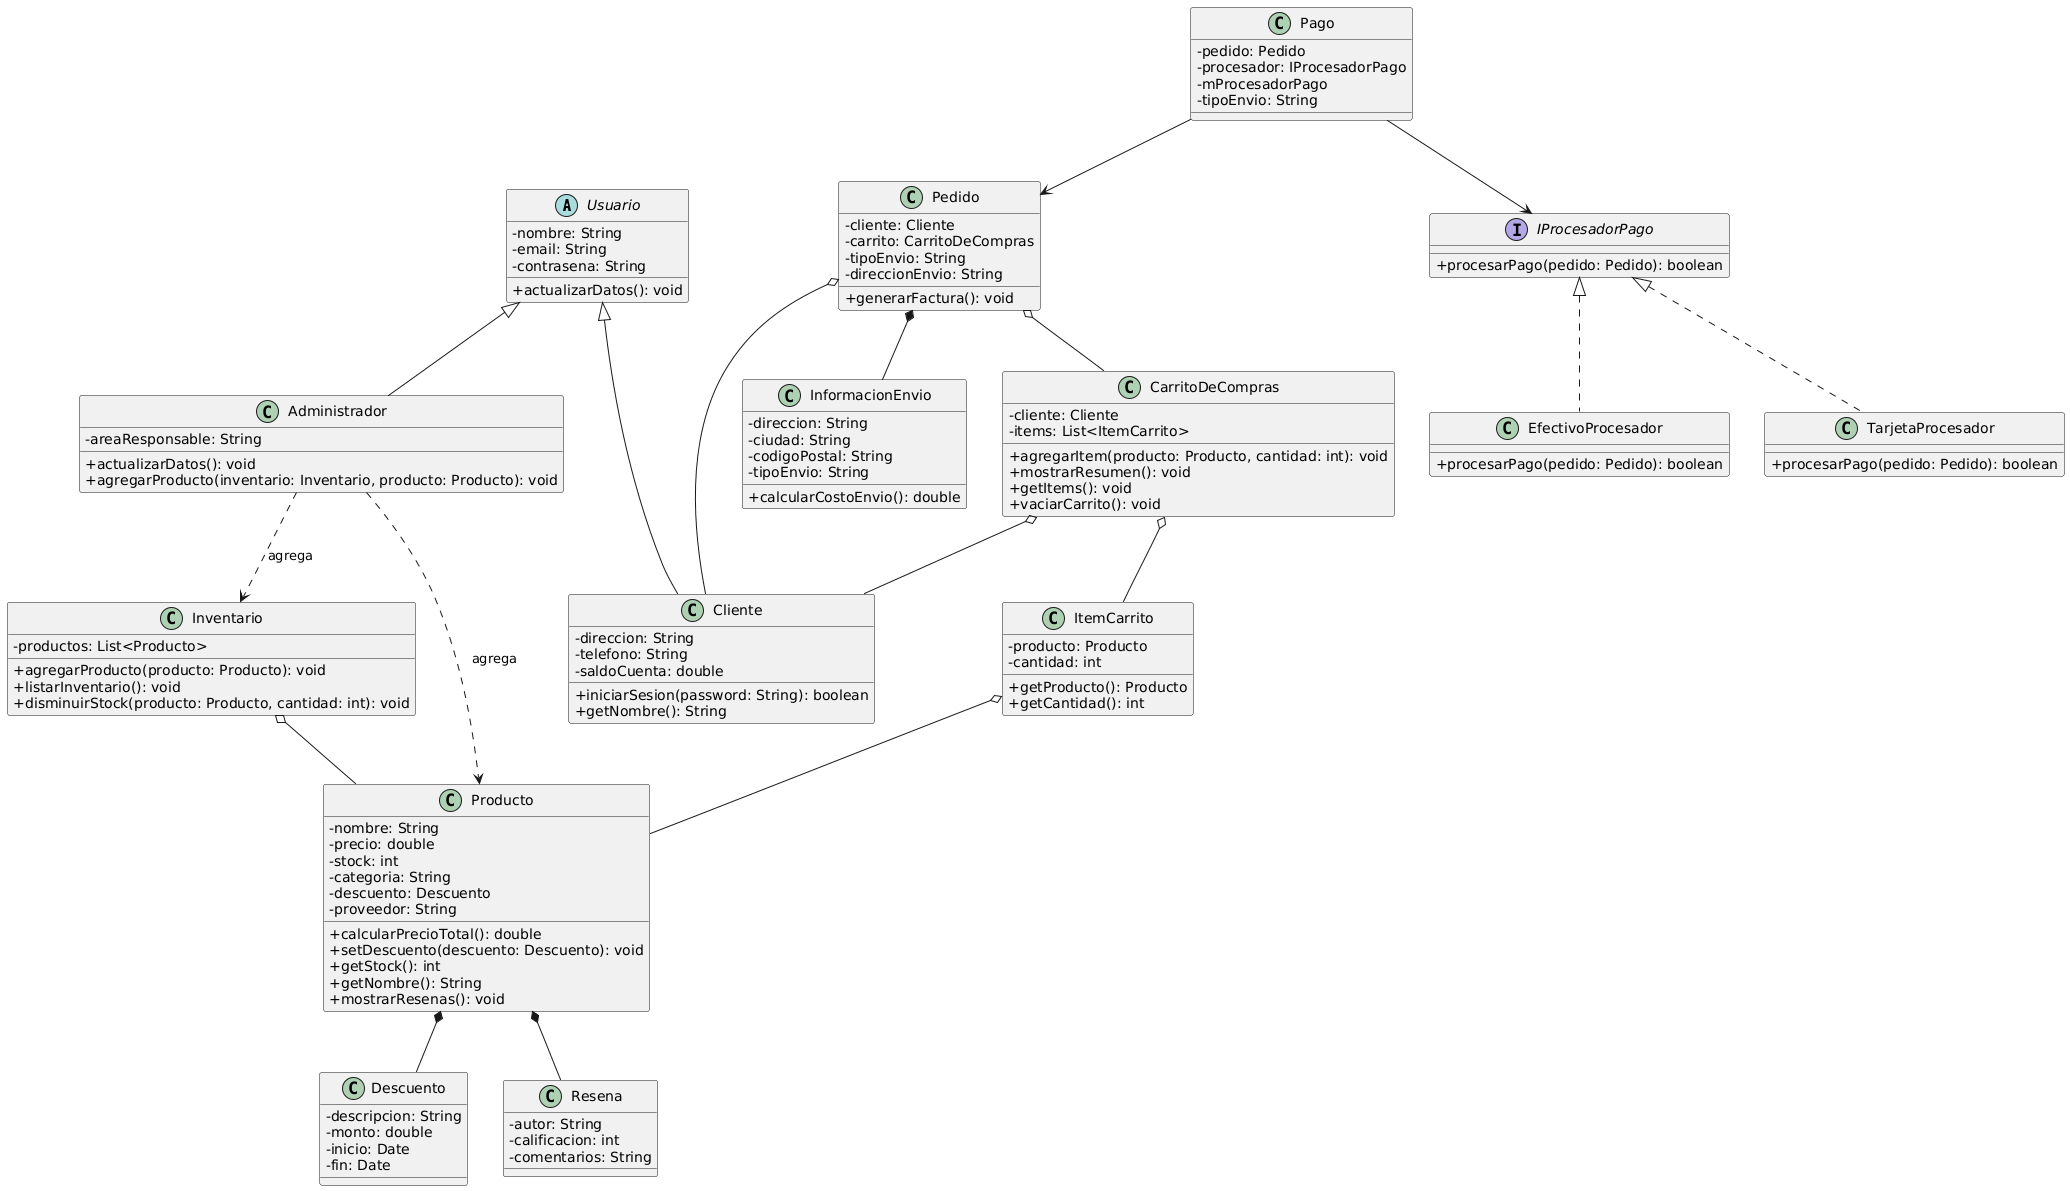

The diagram above was rendered by PlantUML. Its source (embedded in the PNG):
@startuml
skinparam classAttributeIconSize 0

' ========== CLASES PRINCIPALES ==========

abstract class Usuario {
  -nombre: String
  -email: String
  -contrasena: String
  +actualizarDatos(): void
}

class Cliente {
  -direccion: String
  -telefono: String
  -saldoCuenta: double
  +iniciarSesion(password: String): boolean
  +getNombre(): String
}

class Administrador {
  -areaResponsable: String
  +actualizarDatos(): void
  +agregarProducto(inventario: Inventario, producto: Producto): void
}

class Producto {
  -nombre: String
  -precio: double
  -stock: int
  -categoria: String
  -descuento: Descuento
  -proveedor: String
  +calcularPrecioTotal(): double
  +setDescuento(descuento: Descuento): void
  +getStock(): int
  +getNombre(): String
  +mostrarResenas(): void
}

class Inventario {
  -productos: List<Producto>
  +agregarProducto(producto: Producto): void
  +listarInventario(): void
  +disminuirStock(producto: Producto, cantidad: int): void
}

class CarritoDeCompras {
  -cliente: Cliente
  -items: List<ItemCarrito>
  +agregarItem(producto: Producto, cantidad: int): void
  +mostrarResumen(): void
  +getItems(): void
  +vaciarCarrito(): void
}

class ItemCarrito {
  -producto: Producto
  -cantidad: int
  +getProducto(): Producto
  +getCantidad(): int
}

class Pedido {
  -cliente: Cliente
  -carrito: CarritoDeCompras
  -tipoEnvio: String
  -direccionEnvio: String
  +generarFactura(): void
}

class Pago {
  -pedido: Pedido
  -procesador: IProcesadorPago
  -mProcesadorPago
  -tipoEnvio: String
}

class InformacionEnvio {
  -direccion: String
  -ciudad: String
  -codigoPostal: String
  -tipoEnvio: String
  +calcularCostoEnvio(): double
}

class Descuento {
  -descripcion: String
  -monto: double
  -inicio: Date
  -fin: Date
}

class Resena {
  -autor: String
  -calificacion: int
  -comentarios: String
}

' ========== INTERFACES Y PROCESADORES ==========

interface IProcesadorPago {
  +procesarPago(pedido: Pedido): boolean
}

class TarjetaProcesador {
  +procesarPago(pedido: Pedido): boolean
}

class EfectivoProcesador {
  +procesarPago(pedido: Pedido): boolean
}

' ========== RELACIONES DE HERENCIA ==========

Usuario <|-- Cliente
Usuario <|-- Administrador

' ========== RELACIONES DE IMPLEMENTACIÓN ==========

IProcesadorPago <|.. TarjetaProcesador
IProcesadorPago <|.. EfectivoProcesador

' ========== COMPOSICIÓN (diamante negro) ==========

Pedido *-- InformacionEnvio
Producto *-- Descuento
Producto *-- Resena

' ========== AGREGACIÓN (diamante blanco) ==========

CarritoDeCompras o-- Cliente
CarritoDeCompras o-- ItemCarrito
Inventario o-- Producto
ItemCarrito o-- Producto
Pedido o-- CarritoDeCompras
Pedido o-- Cliente

' ========== ASOCIACIONES ==========

Pago --> IProcesadorPago
Pago --> Pedido
Administrador ..> Inventario : agrega
Administrador ..> Producto : agrega
@enduml